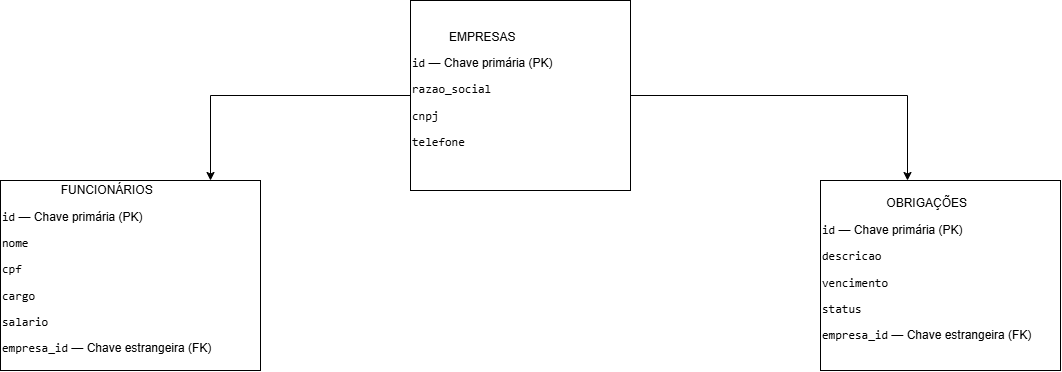

The diagram above was exported from draw.io. Its source (the exported page's mxGraphModel, read from the mxfile embedded in the PNG):
<mxGraphModel dx="1246" dy="625" grid="1" gridSize="10" guides="1" tooltips="1" connect="1" arrows="1" fold="1" page="1" pageScale="1" pageWidth="827" pageHeight="1169" math="0" shadow="0">
  <root>
    <mxCell id="0" />
    <mxCell id="1" parent="0" />
    <mxCell id="5vJCNUPSa_r0OtTmt0GA-4" edge="1" parent="1" source="5vJCNUPSa_r0OtTmt0GA-1" style="edgeStyle=orthogonalEdgeStyle;rounded=0;orthogonalLoop=1;jettySize=auto;html=1;defaultLabelBackgroundColor=page;" target="5vJCNUPSa_r0OtTmt0GA-3">
      <mxGeometry relative="1" as="geometry">
        <Array as="points">
          <mxPoint x="250" y="115" />
        </Array>
      </mxGeometry>
    </mxCell>
    <mxCell id="5vJCNUPSa_r0OtTmt0GA-5" edge="1" parent="1" source="5vJCNUPSa_r0OtTmt0GA-1" style="edgeStyle=orthogonalEdgeStyle;rounded=0;orthogonalLoop=1;jettySize=auto;html=1;defaultLabelBackgroundColor=page;" target="5vJCNUPSa_r0OtTmt0GA-2">
      <mxGeometry relative="1" as="geometry">
        <Array as="points">
          <mxPoint x="947" y="115" />
          <mxPoint x="947" y="270" />
          <mxPoint x="940" y="270" />
        </Array>
      </mxGeometry>
    </mxCell>
    <mxCell id="5vJCNUPSa_r0OtTmt0GA-1" parent="1" style="rounded=0;whiteSpace=wrap;html=1;align=left;" value="&lt;div style=&quot;text-align: center;&quot;&gt;&lt;span style=&quot;background-color: transparent; color: light-dark(#000000, var(--ge-light-color, #ffffff));&quot;&gt;EMPRESAS&lt;/span&gt;&lt;/div&gt;&lt;div&gt;&lt;p&gt;&lt;code&gt;id&lt;/code&gt; — Chave primária (PK)&lt;/p&gt;&lt;p&gt;&lt;code&gt;razao_social&lt;/code&gt;&lt;/p&gt;&lt;p&gt;&lt;code&gt;cnpj&lt;/code&gt;&lt;/p&gt;&lt;p&gt;&lt;code&gt;telefone&lt;/code&gt;&lt;/p&gt;&lt;/div&gt;" vertex="1">
      <mxGeometry height="190" width="220" x="450" y="20" as="geometry" />
    </mxCell>
    <mxCell id="5vJCNUPSa_r0OtTmt0GA-2" parent="1" style="rounded=0;whiteSpace=wrap;html=1;align=left;" value="&lt;div style=&quot;text-align: center;&quot;&gt;&lt;span style=&quot;background-color: transparent; color: light-dark(#000000, var(--ge-light-color, #ffffff));&quot;&gt;OBRIGAÇÕES&lt;/span&gt;&lt;/div&gt;&lt;div&gt;&lt;p&gt;&lt;code&gt;id&lt;/code&gt; — Chave primária (PK)&lt;/p&gt;&lt;p&gt;&lt;code&gt;descricao&lt;/code&gt;&lt;/p&gt;&lt;p&gt;&lt;code&gt;vencimento&lt;/code&gt;&lt;/p&gt;&lt;p&gt;&lt;code&gt;status&lt;/code&gt;&lt;/p&gt;&lt;p&gt;&lt;code&gt;empresa_id&lt;/code&gt; — Chave estrangeira (FK)&lt;/p&gt;&lt;/div&gt;" vertex="1">
      <mxGeometry height="190" width="240" x="860" y="200" as="geometry" />
    </mxCell>
    <mxCell id="5vJCNUPSa_r0OtTmt0GA-3" parent="1" style="rounded=0;whiteSpace=wrap;html=1;align=left;" value="&lt;div style=&quot;text-align: center;&quot;&gt;&lt;span style=&quot;background-color: transparent; color: light-dark(#000000, var(--ge-light-color, #ffffff));&quot;&gt;FUNCIONÁRIOS&lt;/span&gt;&lt;/div&gt;&lt;div&gt;&lt;p&gt;&lt;code&gt;id&lt;/code&gt; — Chave primária (PK)&lt;/p&gt;&lt;p&gt;&lt;code&gt;nome&lt;/code&gt;&lt;/p&gt;&lt;p&gt;&lt;code&gt;cpf&lt;/code&gt;&lt;/p&gt;&lt;p&gt;&lt;code&gt;cargo&lt;/code&gt;&lt;/p&gt;&lt;p&gt;&lt;code&gt;salario&lt;/code&gt;&lt;/p&gt;&lt;p&gt;&lt;code&gt;empresa_id&lt;/code&gt; — Chave estrangeira (FK)&lt;/p&gt;&lt;/div&gt;" vertex="1">
      <mxGeometry height="190" width="260" x="40" y="200" as="geometry" />
    </mxCell>
  </root>
</mxGraphModel>